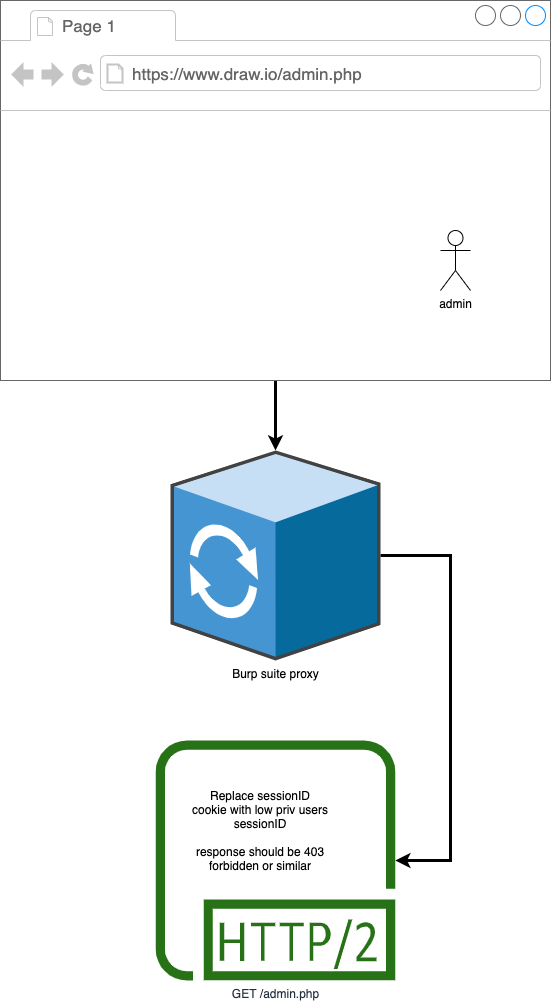

The diagram above was exported from draw.io. Its source (the exported page's mxGraphModel, read from the mxfile embedded in the PNG):
<mxGraphModel dx="1426" dy="768" grid="1" gridSize="10" guides="1" tooltips="1" connect="1" arrows="1" fold="1" page="1" pageScale="1" pageWidth="850" pageHeight="1100" math="0" shadow="0">
  <root>
    <mxCell id="0" />
    <mxCell id="1" parent="0" />
    <mxCell id="YgTj4tXcBcgxjUvc11Rp-5" style="edgeStyle=orthogonalEdgeStyle;rounded=0;orthogonalLoop=1;jettySize=auto;html=1;strokeWidth=3;" edge="1" parent="1" source="YgTj4tXcBcgxjUvc11Rp-1" target="YgTj4tXcBcgxjUvc11Rp-4">
      <mxGeometry relative="1" as="geometry" />
    </mxCell>
    <mxCell id="YgTj4tXcBcgxjUvc11Rp-1" value="" style="strokeWidth=1;shadow=0;dashed=0;align=center;html=1;shape=mxgraph.mockup.containers.browserWindow;rSize=0;strokeColor=#666666;strokeColor2=#008cff;strokeColor3=#c4c4c4;mainText=,;recursiveResize=0;" vertex="1" parent="1">
      <mxGeometry x="110" y="80" width="550" height="380" as="geometry" />
    </mxCell>
    <mxCell id="YgTj4tXcBcgxjUvc11Rp-2" value="Page 1" style="strokeWidth=1;shadow=0;dashed=0;align=center;html=1;shape=mxgraph.mockup.containers.anchor;fontSize=17;fontColor=#666666;align=left;" vertex="1" parent="YgTj4tXcBcgxjUvc11Rp-1">
      <mxGeometry x="60" y="12" width="110" height="26" as="geometry" />
    </mxCell>
    <mxCell id="YgTj4tXcBcgxjUvc11Rp-3" value="https://www.draw.io/admin.php" style="strokeWidth=1;shadow=0;dashed=0;align=center;html=1;shape=mxgraph.mockup.containers.anchor;rSize=0;fontSize=17;fontColor=#666666;align=left;" vertex="1" parent="YgTj4tXcBcgxjUvc11Rp-1">
      <mxGeometry x="130" y="60" width="250" height="26" as="geometry" />
    </mxCell>
    <mxCell id="YgTj4tXcBcgxjUvc11Rp-9" value="admin" style="shape=umlActor;verticalLabelPosition=bottom;verticalAlign=top;html=1;outlineConnect=0;" vertex="1" parent="YgTj4tXcBcgxjUvc11Rp-1">
      <mxGeometry x="440" y="230" width="30" height="60" as="geometry" />
    </mxCell>
    <mxCell id="YgTj4tXcBcgxjUvc11Rp-7" style="edgeStyle=orthogonalEdgeStyle;rounded=0;orthogonalLoop=1;jettySize=auto;html=1;strokeWidth=3;" edge="1" parent="1" source="YgTj4tXcBcgxjUvc11Rp-4" target="YgTj4tXcBcgxjUvc11Rp-6">
      <mxGeometry relative="1" as="geometry">
        <Array as="points">
          <mxPoint x="560" y="635" />
          <mxPoint x="560" y="940" />
        </Array>
      </mxGeometry>
    </mxCell>
    <mxCell id="YgTj4tXcBcgxjUvc11Rp-4" value="Burp suite proxy" style="shadow=0;dashed=0;html=1;labelPosition=center;verticalLabelPosition=bottom;verticalAlign=top;align=center;outlineConnect=0;shape=mxgraph.veeam.3d.proxy;" vertex="1" parent="1">
      <mxGeometry x="280" y="530" width="210" height="210" as="geometry" />
    </mxCell>
    <mxCell id="YgTj4tXcBcgxjUvc11Rp-6" value="GET /admin.php" style="outlineConnect=0;fontColor=#232F3E;gradientColor=none;fillColor=#277116;strokeColor=none;dashed=0;verticalLabelPosition=bottom;verticalAlign=top;align=center;html=1;fontSize=12;fontStyle=0;aspect=fixed;pointerEvents=1;shape=mxgraph.aws4.http2_protocol;" vertex="1" parent="1">
      <mxGeometry x="265" y="820" width="240" height="240" as="geometry" />
    </mxCell>
    <mxCell id="YgTj4tXcBcgxjUvc11Rp-8" value="Replace sessionID cookie with low priv users sessionID&lt;br&gt;&lt;br&gt;response should be 403 forbidden or similar" style="text;html=1;strokeColor=none;fillColor=none;align=center;verticalAlign=middle;whiteSpace=wrap;rounded=0;" vertex="1" parent="1">
      <mxGeometry x="300" y="850" width="140" height="120" as="geometry" />
    </mxCell>
  </root>
</mxGraphModel>